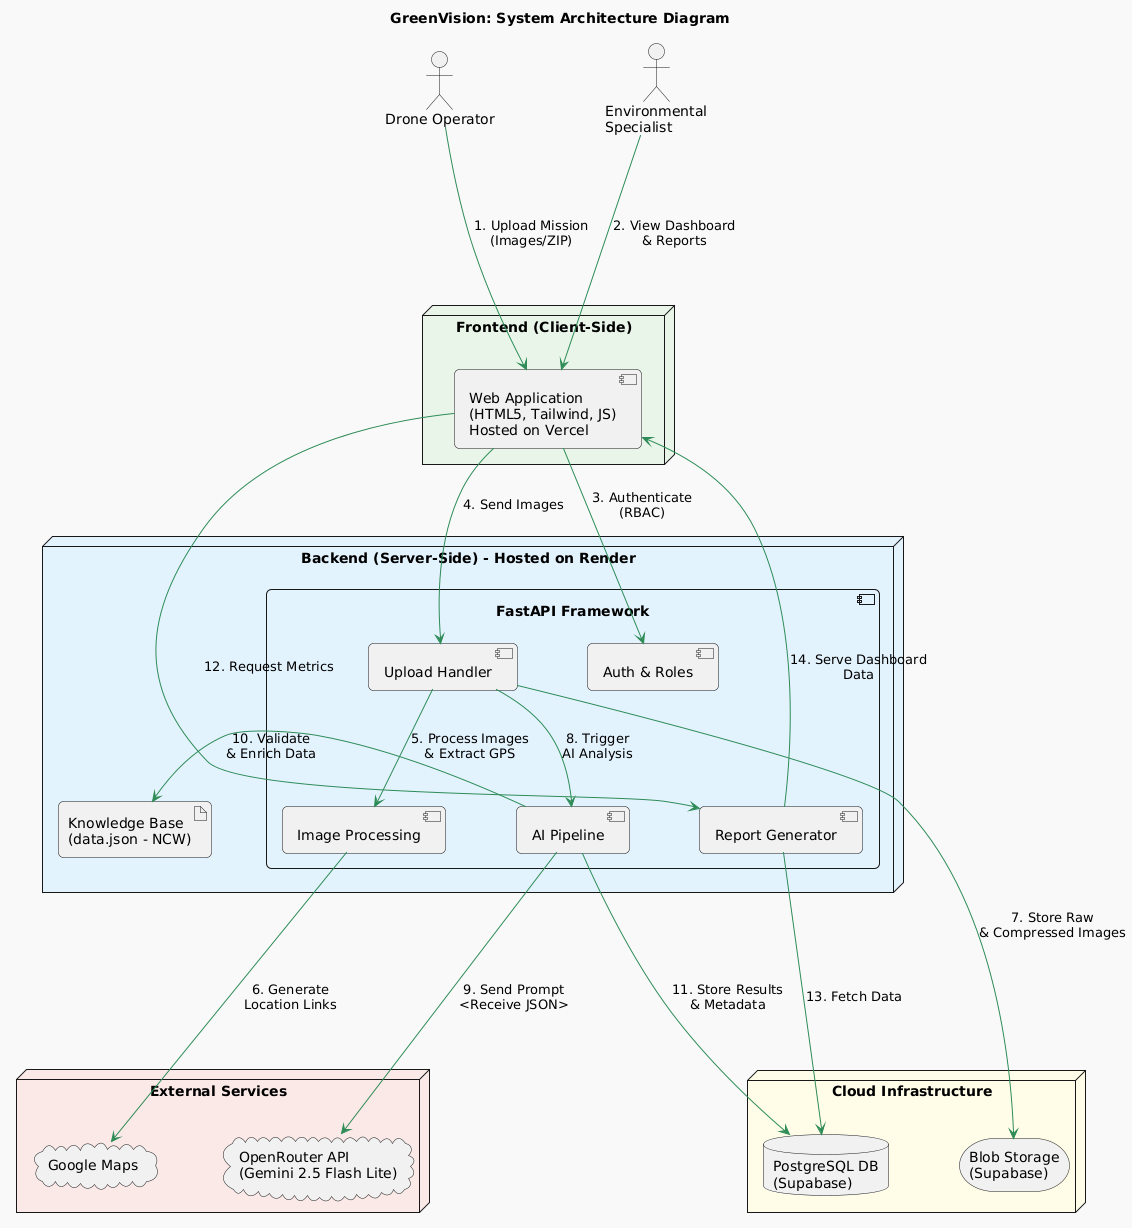

The diagram above was rendered by PlantUML. Its source (embedded in the PNG):
@startuml
' --- Settings ---
skinparam componentStyle uml2
skinparam defaultFontName Arial
skinparam roundcorner 10
skinparam nodesep 70
skinparam ranksep 80
skinparam ArrowColor #2E8B57
skinparam BackgroundColor #F9F9F9

title GreenVision: System Architecture Diagram

' --- Actors ---
actor "Drone Operator" as Operator
actor "Environmental\nSpecialist" as Specialist

' --- Frontend ---
node "Frontend (Client-Side)" as FrontendNode #E8F5E9 {
    component "Web Application\n(HTML5, Tailwind, JS)\nHosted on Vercel" as UI
}

' --- Backend ---
node "Backend (Server-Side) - Hosted on Render" as BackendNode #E3F2FD {
    component "FastAPI Framework" as FastAPI {
        component "Auth & Roles" as Auth
        component "Upload Handler" as Upload
        component "Image Processing" as ImgProc
        component "AI Pipeline" as AIPipeline
        component "Report Generator" as Reports
    }
    artifact "Knowledge Base\n(data.json - NCW)" as LocalJSON
}

' --- Database & Storage ---
node "Cloud Infrastructure" as SupabaseNode #FFFDE7 {
    database "PostgreSQL DB\n(Supabase)" as DB
    storage "Blob Storage\n(Supabase)" as Blob
}

' --- External Services ---
node "External Services" as ExternalNode #FBE9E7 {
    cloud "OpenRouter API\n(Gemini 2.5 Flash Lite)" as Gemini
    cloud "Google Maps" as Maps
}

' --- Layout Hints to keep things organized ---
Operator -[hidden]right-> Specialist
Auth -[hidden]right-> Upload
Upload -[hidden]right-> ImgProc
ImgProc -[hidden]right-> AIPipeline
AIPipeline -[hidden]right-> Reports

' --- Interactions ---
Operator --> UI : "1. Upload Mission\n(Images/ZIP)"
Specialist ---> UI : "2. View Dashboard\n& Reports"

UI --> Auth : "3. Authenticate\n(RBAC)"
UI ---> Upload : "4. Send Images"

Upload --> ImgProc : "5. Process Images\n& Extract GPS"
ImgProc ---> Maps : "6. Generate\nLocation Links"
Upload ---> Blob : "7. Store Raw\n& Compressed Images"

Upload --> AIPipeline : "8. Trigger\nAI Analysis"
AIPipeline ---> Gemini : "9. Send Prompt\n<Receive JSON>"
AIPipeline -> LocalJSON : "10. Validate\n& Enrich Data"
AIPipeline ---> DB : "11. Store Results\n& Metadata"

UI ---> Reports : "12. Request Metrics"
Reports ---> DB : "13. Fetch Data"
Reports ---> UI : "14. Serve Dashboard\nData"
@enduml